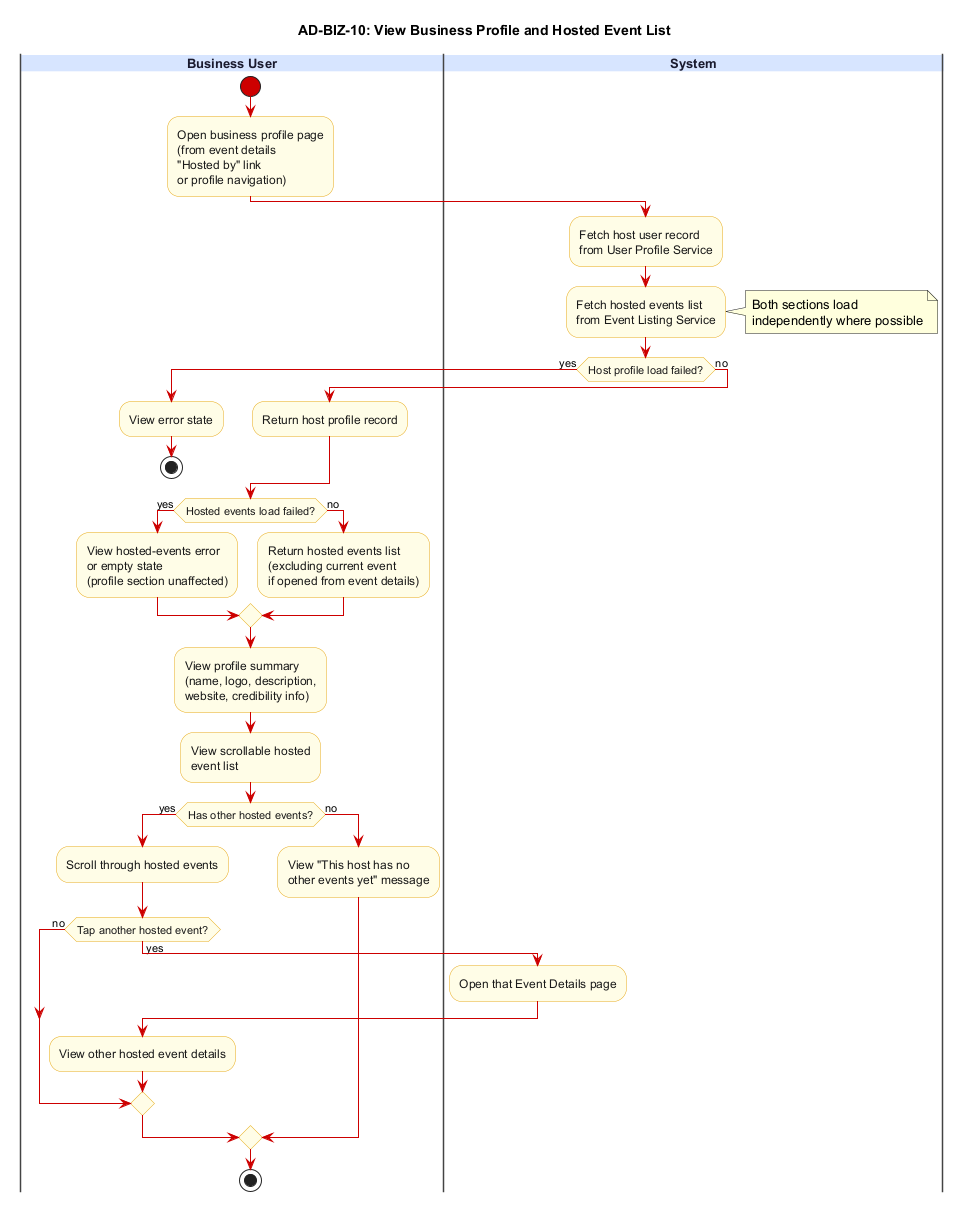

The diagram above was rendered by PlantUML. Its source (embedded in the PNG):
@startuml AD-BIZ-10_view_business_profile_and_hosted_event_list
title AD-BIZ-10: View Business Profile and Hosted Event List

skinparam backgroundColor #FFFFFF
skinparam swimlane {
  BorderColor #444444
  TitleBackgroundColor #D6E4FF
  TitleFontColor #1A1A2E
  TitleFontSize 13
  TitleFontStyle bold
}
skinparam activity {
  BackgroundColor #FFFDE7
  BorderColor #E6A817
  FontColor #1A1A1A
  DiamondBackgroundColor #FFFDE7
  DiamondBorderColor #E6A817
  ArrowColor #CC0000
  StartColor #CC0000
  EndColor #000000
}

|Business User|
start
:Open business profile page\n(from event details\n"Hosted by" link\nor profile navigation);

|System|
:Fetch host user record\nfrom User Profile Service;
:Fetch hosted events list\nfrom Event Listing Service;
note right
  Both sections load
  independently where possible
end note
if (Host profile load failed?) then (yes)
  |Business User|
  :View error state;
  stop
else (no)
  :Return host profile record;
endif

if (Hosted events load failed?) then (yes)
  |Business User|
  :View hosted-events error\nor empty state\n(profile section unaffected);
else (no)
  :Return hosted events list\n(excluding current event\nif opened from event details);
endif

|Business User|
:View profile summary\n(name, logo, description,\nwebsite, credibility info);
:View scrollable hosted\nevent list;
if (Has other hosted events?) then (yes)
  :Scroll through hosted events;
  if (Tap another hosted event?) then (yes)
    |System|
    :Open that Event Details page;
    |Business User|
    :View other hosted event details;
  else (no)
  endif
else (no)
  :View "This host has no\nother events yet" message;
endif

stop
@enduml